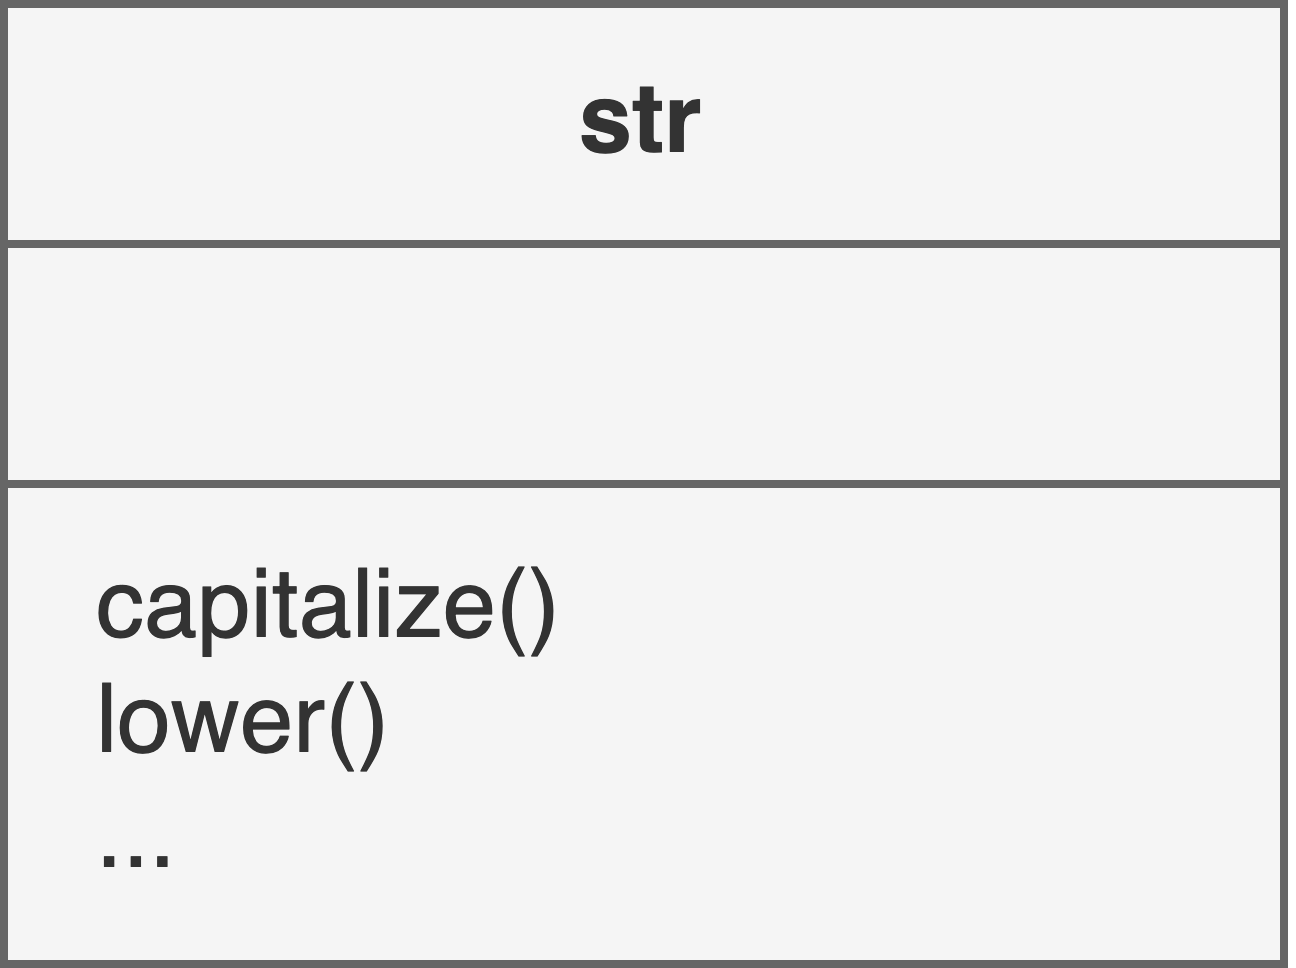

The diagram above was exported from draw.io. Its source (the exported page's mxGraphModel, read from the mxfile embedded in the PNG):
<mxGraphModel dx="839" dy="661" grid="1" gridSize="10" guides="1" tooltips="1" connect="1" arrows="1" fold="1" page="1" pageScale="1" pageWidth="827" pageHeight="1169" math="0" shadow="0">
  <root>
    <mxCell id="0" />
    <mxCell id="1" parent="0" />
    <mxCell id="b4D-4i2MagSODS5wG9bs-7" value="" style="rounded=0;whiteSpace=wrap;html=1;fillColor=#f5f5f5;fontColor=#333333;strokeColor=#666666;" vertex="1" parent="1">
      <mxGeometry x="370" y="310" width="160" height="110" as="geometry" />
    </mxCell>
    <mxCell id="b4D-4i2MagSODS5wG9bs-8" value="" style="endArrow=none;html=1;rounded=0;exitX=0;exitY=0.25;exitDx=0;exitDy=0;entryX=1;entryY=0.25;entryDx=0;entryDy=0;fillColor=#f5f5f5;strokeColor=#666666;" edge="1" parent="1" source="b4D-4i2MagSODS5wG9bs-7" target="b4D-4i2MagSODS5wG9bs-7">
      <mxGeometry width="50" height="50" relative="1" as="geometry">
        <mxPoint x="430" y="310" as="sourcePoint" />
        <mxPoint x="480" y="260" as="targetPoint" />
      </mxGeometry>
    </mxCell>
    <mxCell id="b4D-4i2MagSODS5wG9bs-9" value="" style="endArrow=none;html=1;rounded=0;exitX=0;exitY=0.5;exitDx=0;exitDy=0;entryX=1;entryY=0.5;entryDx=0;entryDy=0;fillColor=#f5f5f5;strokeColor=#666666;" edge="1" parent="1" source="b4D-4i2MagSODS5wG9bs-7" target="b4D-4i2MagSODS5wG9bs-7">
      <mxGeometry width="50" height="50" relative="1" as="geometry">
        <mxPoint x="430" y="310" as="sourcePoint" />
        <mxPoint x="480" y="260" as="targetPoint" />
      </mxGeometry>
    </mxCell>
    <mxCell id="b4D-4i2MagSODS5wG9bs-10" value="&lt;b&gt;str&lt;/b&gt;" style="text;html=1;strokeColor=#666666;fillColor=#f5f5f5;align=center;verticalAlign=middle;whiteSpace=wrap;rounded=0;fontColor=#333333;" vertex="1" parent="1">
      <mxGeometry x="370" y="310" width="160" height="30" as="geometry" />
    </mxCell>
    <mxCell id="b4D-4i2MagSODS5wG9bs-11" value="" style="text;html=1;strokeColor=#666666;fillColor=#f5f5f5;align=left;verticalAlign=middle;whiteSpace=wrap;rounded=0;fontColor=#333333;" vertex="1" parent="1">
      <mxGeometry x="370" y="340" width="160" height="30" as="geometry" />
    </mxCell>
    <mxCell id="b4D-4i2MagSODS5wG9bs-12" value="&amp;nbsp; &amp;nbsp;capitalize()&amp;nbsp;&lt;br&gt;&amp;nbsp; &amp;nbsp;lower()&lt;br&gt;&amp;nbsp; &amp;nbsp;..." style="text;html=1;strokeColor=#666666;fillColor=#f5f5f5;align=left;verticalAlign=middle;whiteSpace=wrap;rounded=0;fontColor=#333333;" vertex="1" parent="1">
      <mxGeometry x="370" y="370" width="160" height="60" as="geometry" />
    </mxCell>
  </root>
</mxGraphModel>